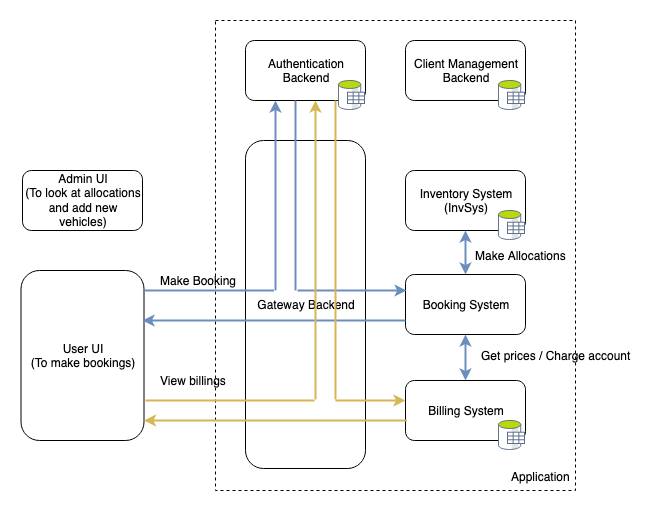

The diagram above was exported from draw.io. Its source (the exported page's mxGraphModel, read from the mxfile embedded in the PNG):
<mxGraphModel dx="946" dy="625" grid="1" gridSize="10" guides="1" tooltips="1" connect="1" arrows="1" fold="1" page="1" pageScale="1" pageWidth="1169" pageHeight="1654" math="0" shadow="0">
  <root>
    <mxCell id="0" />
    <mxCell id="1" parent="0" />
    <mxCell id="4gXndJjO8BGRVB_6poNK-9" value="" style="rounded=1;whiteSpace=wrap;html=1;fillColor=none;dashed=1;arcSize=0;glass=0;shadow=0;" parent="1" vertex="1">
      <mxGeometry x="290" y="70" width="360" height="470" as="geometry" />
    </mxCell>
    <mxCell id="4gXndJjO8BGRVB_6poNK-1" value="Gateway Backend" style="rounded=1;whiteSpace=wrap;html=1;" parent="1" vertex="1">
      <mxGeometry x="320" y="190" width="120" height="328" as="geometry" />
    </mxCell>
    <mxCell id="4gXndJjO8BGRVB_6poNK-2" value="Inventory System (InvSys)" style="rounded=1;whiteSpace=wrap;html=1;" parent="1" vertex="1">
      <mxGeometry x="480" y="220" width="120" height="60" as="geometry" />
    </mxCell>
    <mxCell id="4gXndJjO8BGRVB_6poNK-5" value="" style="edgeStyle=orthogonalEdgeStyle;rounded=0;orthogonalLoop=1;jettySize=auto;html=1;fillColor=#dae8fc;strokeColor=#6c8ebf;strokeWidth=2;startArrow=none;startFill=0;endArrow=none;endFill=0;" parent="1" edge="1">
      <mxGeometry relative="1" as="geometry">
        <mxPoint x="219.5" y="340" as="sourcePoint" />
        <mxPoint x="348.5" y="340" as="targetPoint" />
      </mxGeometry>
    </mxCell>
    <mxCell id="4gXndJjO8BGRVB_6poNK-4" value="&lt;div&gt;Admin UI&lt;/div&gt;&lt;div&gt;(To look at allocations and add new vehicles)&lt;br&gt;&lt;/div&gt;" style="rounded=1;whiteSpace=wrap;html=1;" parent="1" vertex="1">
      <mxGeometry x="97" y="220" width="120" height="60" as="geometry" />
    </mxCell>
    <mxCell id="4gXndJjO8BGRVB_6poNK-10" value="&lt;div&gt;Application&lt;/div&gt;&lt;div&gt;&lt;br&gt;&lt;/div&gt;" style="text;html=1;align=center;verticalAlign=middle;resizable=0;points=[];autosize=1;" parent="1" vertex="1">
      <mxGeometry x="580" y="518" width="70" height="30" as="geometry" />
    </mxCell>
    <mxCell id="4gXndJjO8BGRVB_6poNK-11" value="Authentication Backend" style="rounded=1;whiteSpace=wrap;html=1;" parent="1" vertex="1">
      <mxGeometry x="320" y="90" width="120" height="60" as="geometry" />
    </mxCell>
    <mxCell id="4gXndJjO8BGRVB_6poNK-12" value="&lt;div&gt;User UI &lt;br&gt;&lt;/div&gt;&lt;div&gt;(To make bookings)&lt;/div&gt;" style="rounded=1;whiteSpace=wrap;html=1;" parent="1" vertex="1">
      <mxGeometry x="95.5" y="320" width="123" height="170" as="geometry" />
    </mxCell>
    <mxCell id="4gXndJjO8BGRVB_6poNK-13" value="&lt;div&gt;Client Management Backend&lt;/div&gt;" style="rounded=1;whiteSpace=wrap;html=1;" parent="1" vertex="1">
      <mxGeometry x="480" y="90" width="120" height="60" as="geometry" />
    </mxCell>
    <mxCell id="7MMBCkXISohztf378I-q-14" value="" style="edgeStyle=orthogonalEdgeStyle;rounded=0;orthogonalLoop=1;jettySize=auto;html=1;startArrow=classic;startFill=1;endArrow=classic;endFill=1;strokeWidth=2;fillColor=#dae8fc;strokeColor=#6c8ebf;" edge="1" parent="1" source="4gXndJjO8BGRVB_6poNK-14" target="7MMBCkXISohztf378I-q-1">
      <mxGeometry relative="1" as="geometry" />
    </mxCell>
    <mxCell id="4gXndJjO8BGRVB_6poNK-14" value="Booking System" style="rounded=1;whiteSpace=wrap;html=1;" parent="1" vertex="1">
      <mxGeometry x="480" y="324" width="120" height="60" as="geometry" />
    </mxCell>
    <mxCell id="4gXndJjO8BGRVB_6poNK-25" value="" style="shape=image;verticalLabelPosition=bottom;labelBackgroundColor=#ffffff;verticalAlign=top;aspect=fixed;imageAspect=0;image=data:image/svg+xml,(base64 omitted: 6212 chars);rounded=1;shadow=0;glass=0;dashed=1;fillColor=none;" parent="1" vertex="1">
      <mxGeometry x="573.12" y="130" width="26.88" height="30" as="geometry" />
    </mxCell>
    <mxCell id="4gXndJjO8BGRVB_6poNK-26" value="" style="shape=image;verticalLabelPosition=bottom;labelBackgroundColor=#ffffff;verticalAlign=top;aspect=fixed;imageAspect=0;image=data:image/svg+xml,(base64 omitted: 6212 chars);rounded=1;shadow=0;glass=0;dashed=1;fillColor=none;" parent="1" vertex="1">
      <mxGeometry x="573.12" y="260" width="26.88" height="30" as="geometry" />
    </mxCell>
    <mxCell id="7MMBCkXISohztf378I-q-1" value="Billing System" style="rounded=1;whiteSpace=wrap;html=1;" vertex="1" parent="1">
      <mxGeometry x="480" y="430" width="120" height="60" as="geometry" />
    </mxCell>
    <mxCell id="7MMBCkXISohztf378I-q-4" value="" style="shape=image;verticalLabelPosition=bottom;labelBackgroundColor=#ffffff;verticalAlign=top;aspect=fixed;imageAspect=0;image=data:image/svg+xml,(base64 omitted: 6212 chars);rounded=1;shadow=0;glass=0;dashed=1;fillColor=none;" vertex="1" parent="1">
      <mxGeometry x="413.12" y="130" width="26.88" height="30" as="geometry" />
    </mxCell>
    <mxCell id="7MMBCkXISohztf378I-q-5" value="" style="shape=image;verticalLabelPosition=bottom;labelBackgroundColor=#ffffff;verticalAlign=top;aspect=fixed;imageAspect=0;image=data:image/svg+xml,(base64 omitted: 6212 chars);rounded=1;shadow=0;glass=0;dashed=1;fillColor=none;" vertex="1" parent="1">
      <mxGeometry x="573.12" y="470" width="26.88" height="30" as="geometry" />
    </mxCell>
    <mxCell id="7MMBCkXISohztf378I-q-6" value="" style="endArrow=classic;html=1;strokeWidth=2;entryX=0.25;entryY=1;entryDx=0;entryDy=0;startArrow=none;startFill=0;fillColor=#dae8fc;strokeColor=#6c8ebf;endFill=1;exitX=0.25;exitY=0.457;exitDx=0;exitDy=0;exitPerimeter=0;" edge="1" parent="1" source="4gXndJjO8BGRVB_6poNK-1" target="4gXndJjO8BGRVB_6poNK-11">
      <mxGeometry width="50" height="50" relative="1" as="geometry">
        <mxPoint x="350" y="250" as="sourcePoint" />
        <mxPoint x="160" y="570" as="targetPoint" />
      </mxGeometry>
    </mxCell>
    <mxCell id="7MMBCkXISohztf378I-q-7" value="" style="endArrow=none;html=1;strokeWidth=2;entryX=0.25;entryY=1;entryDx=0;entryDy=0;startArrow=none;startFill=0;fillColor=#dae8fc;strokeColor=#6c8ebf;endFill=0;" edge="1" parent="1">
      <mxGeometry width="50" height="50" relative="1" as="geometry">
        <mxPoint x="370" y="340" as="sourcePoint" />
        <mxPoint x="370" y="150" as="targetPoint" />
      </mxGeometry>
    </mxCell>
    <mxCell id="7MMBCkXISohztf378I-q-8" value="" style="edgeStyle=orthogonalEdgeStyle;rounded=0;orthogonalLoop=1;jettySize=auto;html=1;fillColor=#dae8fc;strokeColor=#6c8ebf;strokeWidth=2;startArrow=none;startFill=0;endArrow=classic;endFill=1;" edge="1" parent="1">
      <mxGeometry relative="1" as="geometry">
        <mxPoint x="372.06" y="340" as="sourcePoint" />
        <mxPoint x="481.06" y="340" as="targetPoint" />
      </mxGeometry>
    </mxCell>
    <mxCell id="7MMBCkXISohztf378I-q-10" value="" style="edgeStyle=orthogonalEdgeStyle;rounded=0;orthogonalLoop=1;jettySize=auto;html=1;fillColor=#dae8fc;strokeColor=#6c8ebf;strokeWidth=2;startArrow=classic;startFill=1;endArrow=none;endFill=0;" edge="1" parent="1">
      <mxGeometry relative="1" as="geometry">
        <mxPoint x="217" y="370" as="sourcePoint" />
        <mxPoint x="480" y="370" as="targetPoint" />
      </mxGeometry>
    </mxCell>
    <mxCell id="7MMBCkXISohztf378I-q-11" value="Make Booking" style="text;html=1;align=center;verticalAlign=middle;resizable=0;points=[];autosize=1;" vertex="1" parent="1">
      <mxGeometry x="228" y="320" width="90" height="20" as="geometry" />
    </mxCell>
    <mxCell id="7MMBCkXISohztf378I-q-12" value="" style="endArrow=classic;html=1;strokeWidth=2;entryX=0.5;entryY=1;entryDx=0;entryDy=0;exitX=0.5;exitY=0;exitDx=0;exitDy=0;startArrow=classic;startFill=1;fillColor=#dae8fc;strokeColor=#6c8ebf;" edge="1" parent="1" source="4gXndJjO8BGRVB_6poNK-14" target="4gXndJjO8BGRVB_6poNK-2">
      <mxGeometry width="50" height="50" relative="1" as="geometry">
        <mxPoint x="100" y="620" as="sourcePoint" />
        <mxPoint x="150" y="570" as="targetPoint" />
      </mxGeometry>
    </mxCell>
    <mxCell id="7MMBCkXISohztf378I-q-13" value="&lt;div&gt;Make Allocations&lt;/div&gt;" style="text;html=1;align=center;verticalAlign=middle;resizable=0;points=[];autosize=1;" vertex="1" parent="1">
      <mxGeometry x="540" y="295" width="110" height="20" as="geometry" />
    </mxCell>
    <mxCell id="7MMBCkXISohztf378I-q-15" value="&lt;div&gt;Get prices / Charge account&lt;/div&gt;" style="text;html=1;align=center;verticalAlign=middle;resizable=0;points=[];autosize=1;" vertex="1" parent="1">
      <mxGeometry x="550" y="395" width="160" height="20" as="geometry" />
    </mxCell>
    <mxCell id="7MMBCkXISohztf378I-q-17" value="" style="edgeStyle=orthogonalEdgeStyle;rounded=0;orthogonalLoop=1;jettySize=auto;html=1;fillColor=#fff2cc;strokeColor=#d6b656;strokeWidth=2;startArrow=classic;startFill=1;endArrow=none;endFill=0;" edge="1" parent="1">
      <mxGeometry relative="1" as="geometry">
        <mxPoint x="218.5" y="470" as="sourcePoint" />
        <mxPoint x="481.5" y="470" as="targetPoint" />
      </mxGeometry>
    </mxCell>
    <mxCell id="7MMBCkXISohztf378I-q-18" value="View billings" style="text;html=1;align=center;verticalAlign=middle;resizable=0;points=[];autosize=1;" vertex="1" parent="1">
      <mxGeometry x="228" y="420" width="80" height="20" as="geometry" />
    </mxCell>
    <mxCell id="7MMBCkXISohztf378I-q-20" value="" style="edgeStyle=orthogonalEdgeStyle;rounded=0;orthogonalLoop=1;jettySize=auto;html=1;fillColor=#fff2cc;strokeColor=#d6b656;strokeWidth=2;startArrow=none;startFill=0;endArrow=classic;endFill=1;" edge="1" parent="1">
      <mxGeometry relative="1" as="geometry">
        <mxPoint x="410" y="450" as="sourcePoint" />
        <mxPoint x="479.99999999999994" y="450" as="targetPoint" />
      </mxGeometry>
    </mxCell>
    <mxCell id="7MMBCkXISohztf378I-q-21" value="" style="endArrow=none;html=1;strokeWidth=2;entryX=0.75;entryY=1;entryDx=0;entryDy=0;startArrow=none;startFill=0;fillColor=#fff2cc;strokeColor=#d6b656;endFill=0;" edge="1" parent="1" target="4gXndJjO8BGRVB_6poNK-11">
      <mxGeometry width="50" height="50" relative="1" as="geometry">
        <mxPoint x="410" y="449" as="sourcePoint" />
        <mxPoint x="410" y="259" as="targetPoint" />
      </mxGeometry>
    </mxCell>
    <mxCell id="7MMBCkXISohztf378I-q-22" value="" style="endArrow=classic;html=1;strokeWidth=2;entryX=0.75;entryY=1;entryDx=0;entryDy=0;startArrow=none;startFill=0;fillColor=#fff2cc;strokeColor=#d6b656;endFill=1;" edge="1" parent="1">
      <mxGeometry width="50" height="50" relative="1" as="geometry">
        <mxPoint x="390" y="449" as="sourcePoint" />
        <mxPoint x="390" y="150" as="targetPoint" />
      </mxGeometry>
    </mxCell>
    <mxCell id="7MMBCkXISohztf378I-q-23" value="" style="edgeStyle=orthogonalEdgeStyle;rounded=0;orthogonalLoop=1;jettySize=auto;html=1;fillColor=#fff2cc;strokeColor=#d6b656;strokeWidth=2;startArrow=none;startFill=0;endArrow=none;endFill=0;" edge="1" parent="1">
      <mxGeometry relative="1" as="geometry">
        <mxPoint x="220" y="450" as="sourcePoint" />
        <mxPoint x="389" y="450" as="targetPoint" />
      </mxGeometry>
    </mxCell>
  </root>
</mxGraphModel>